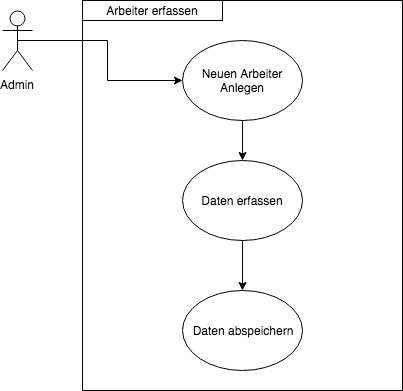

The diagram above was exported from draw.io. Its source (the exported page's mxGraphModel, read from the mxfile embedded in the PNG):
<mxGraphModel dx="823" dy="466" grid="1" gridSize="10" guides="1" tooltips="1" connect="1" arrows="1" fold="1" page="1" pageScale="1" pageWidth="827" pageHeight="1169" math="0" shadow="0">
  <root>
    <mxCell id="402gua2bvT_UDAV0QWdL-0" />
    <mxCell id="402gua2bvT_UDAV0QWdL-1" parent="402gua2bvT_UDAV0QWdL-0" />
    <mxCell id="6PHsBNTAa4A5kyIcEmE4-0" value="" style="whiteSpace=wrap;html=1;aspect=notfixed;imageAspect=0;" vertex="1" parent="402gua2bvT_UDAV0QWdL-1">
      <mxGeometry x="130" y="50" width="320" height="390" as="geometry" />
    </mxCell>
    <mxCell id="6PHsBNTAa4A5kyIcEmE4-1" style="edgeStyle=orthogonalEdgeStyle;rounded=0;orthogonalLoop=1;jettySize=auto;html=1;exitX=0.5;exitY=0.5;exitDx=0;exitDy=0;exitPerimeter=0;entryX=0;entryY=0.5;entryDx=0;entryDy=0;" edge="1" parent="402gua2bvT_UDAV0QWdL-1" source="6PHsBNTAa4A5kyIcEmE4-2" target="6PHsBNTAa4A5kyIcEmE4-5">
      <mxGeometry relative="1" as="geometry" />
    </mxCell>
    <mxCell id="6PHsBNTAa4A5kyIcEmE4-2" value="Admin&lt;br&gt;" style="shape=umlActor;verticalLabelPosition=bottom;labelBackgroundColor=#ffffff;verticalAlign=top;html=1;outlineConnect=0;" vertex="1" parent="402gua2bvT_UDAV0QWdL-1">
      <mxGeometry x="50" y="60" width="30" height="60" as="geometry" />
    </mxCell>
    <mxCell id="6PHsBNTAa4A5kyIcEmE4-3" value="Arbeiter erfassen" style="text;html=1;strokeColor=#000000;fillColor=none;align=center;verticalAlign=middle;whiteSpace=wrap;rounded=0;" vertex="1" parent="402gua2bvT_UDAV0QWdL-1">
      <mxGeometry x="130" y="50" width="140" height="20" as="geometry" />
    </mxCell>
    <mxCell id="6PHsBNTAa4A5kyIcEmE4-4" style="edgeStyle=orthogonalEdgeStyle;rounded=0;orthogonalLoop=1;jettySize=auto;html=1;exitX=0.5;exitY=1;exitDx=0;exitDy=0;entryX=0.5;entryY=0;entryDx=0;entryDy=0;" edge="1" parent="402gua2bvT_UDAV0QWdL-1" source="6PHsBNTAa4A5kyIcEmE4-5" target="6PHsBNTAa4A5kyIcEmE4-7">
      <mxGeometry relative="1" as="geometry" />
    </mxCell>
    <mxCell id="6PHsBNTAa4A5kyIcEmE4-5" value="Neuen Arbeiter Anlegen" style="ellipse;whiteSpace=wrap;html=1;strokeColor=#000000;" vertex="1" parent="402gua2bvT_UDAV0QWdL-1">
      <mxGeometry x="230" y="90" width="120" height="80" as="geometry" />
    </mxCell>
    <mxCell id="6PHsBNTAa4A5kyIcEmE4-6" style="edgeStyle=orthogonalEdgeStyle;rounded=0;orthogonalLoop=1;jettySize=auto;html=1;exitX=0.5;exitY=1;exitDx=0;exitDy=0;entryX=0.5;entryY=0;entryDx=0;entryDy=0;" edge="1" parent="402gua2bvT_UDAV0QWdL-1" source="6PHsBNTAa4A5kyIcEmE4-7" target="6PHsBNTAa4A5kyIcEmE4-8">
      <mxGeometry relative="1" as="geometry" />
    </mxCell>
    <mxCell id="6PHsBNTAa4A5kyIcEmE4-7" value="Daten erfassen" style="ellipse;whiteSpace=wrap;html=1;strokeColor=#000000;" vertex="1" parent="402gua2bvT_UDAV0QWdL-1">
      <mxGeometry x="230" y="210" width="120" height="80" as="geometry" />
    </mxCell>
    <mxCell id="6PHsBNTAa4A5kyIcEmE4-8" value="Daten abspeichern&lt;br&gt;" style="ellipse;whiteSpace=wrap;html=1;strokeColor=#000000;" vertex="1" parent="402gua2bvT_UDAV0QWdL-1">
      <mxGeometry x="230" y="340" width="120" height="80" as="geometry" />
    </mxCell>
  </root>
</mxGraphModel>